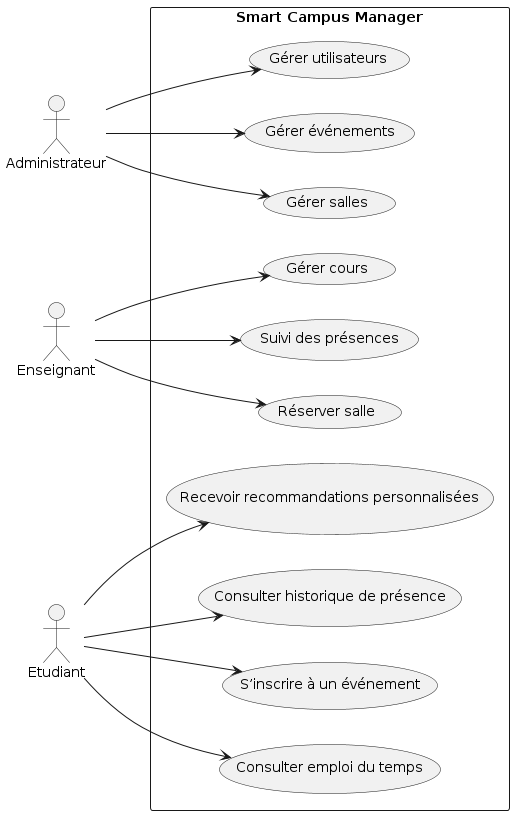

The diagram above was rendered by PlantUML. Its source (embedded in the PNG):
@startuml
left to right direction
actor Administrateur as Admin
actor Enseignant
actor Etudiant
rectangle "Smart Campus Manager" {
  (Gérer utilisateurs) as GU
  (Gérer salles) as GS
  (Gérer événements) as GEV
  (Gérer cours) as GC

  (Réserver salle) as RS
  (Suivi des présences) as SP

  (Consulter emploi du temps) as CET
  (S’inscrire à un événement) as SEV
  (Consulter historique de présence) as CHP
  (Recevoir recommandations personnalisées) as REC
}

Admin --> GU
Admin --> GS
Admin --> GEV
Enseignant --> RS
Enseignant --> SP
Enseignant --> GC

Etudiant --> CET
Etudiant --> SEV
Etudiant --> CHP
Etudiant --> REC
@enduml